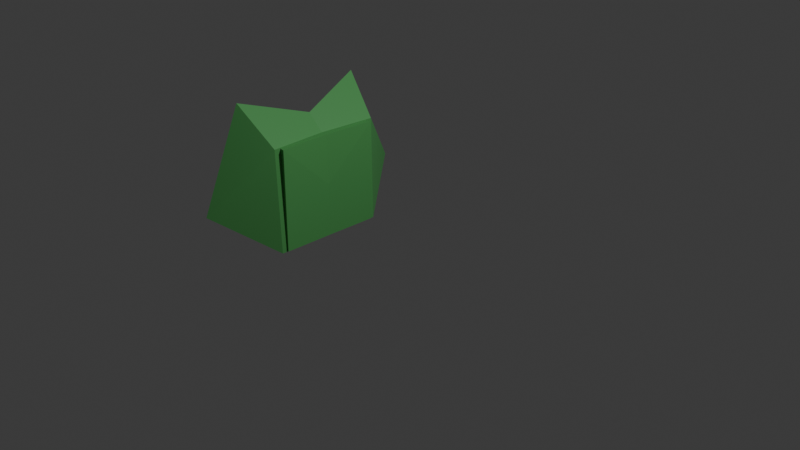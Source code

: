 # Source: Boton2Opciones_1_.blend  (saved by Blender 4.2.66; exported with 4.5.12 LTS)
import bpy
from mathutils import Matrix  # noqa: F401  (used for matrix-valued properties, if any)

bpy.ops.wm.read_factory_settings(use_empty=True)
scene = bpy.context.scene
scene.name = 'Scene'

# ---- collections
col_collection = bpy.data.collections.new('Collection'); scene.collection.children.link(col_collection)

# ---- materials (node trees are filled in below, after node groups)
mat_material_001 = bpy.data.materials.new('Material.001')

# ---- material node trees
mat_material_001.use_nodes = True; mat_material_001.node_tree.nodes.clear()
_N = mat_material_001.node_tree.nodes; _L = mat_material_001.node_tree.links
n0 = _N.new('ShaderNodeBsdfPrincipled'); n0.name = 'Principled BSDF'; n0.location = (10, 300)
n0.inputs[0].default_value = (0.1023, 0.4225, 0.1175, 1.0)
n1 = _N.new('ShaderNodeOutputMaterial'); n1.name = 'Material Output'; n1.location = (300, 300)
_L.new(n0.outputs[0], n1.inputs[0])
n1.is_active_output = True

# ---- world
world_world = bpy.data.worlds.new('World'); scene.world = world_world
world_world.use_nodes = True; world_world.node_tree.nodes.clear()
_N = world_world.node_tree.nodes; _L = world_world.node_tree.links
n0 = _N.new('ShaderNodeOutputWorld'); n0.name = 'World Output'; n0.location = (300, 300)
n1 = _N.new('ShaderNodeBackground'); n1.name = 'Background'; n1.location = (10, 300)
n1.inputs[0].default_value = (0.05088, 0.05088, 0.05088, 1.0)
_L.new(n1.outputs[0], n0.inputs[0])
n0.is_active_output = True
world_world.color = (0.05088, 0.05088, 0.05088)
world_world.sun_shadow_jitter_overblur = 0.0

# ---- cameras
cam_camera = bpy.data.cameras.new('Camera')
cam_camera.clip_end = 100.0
cam_camera.ortho_scale = 7.314

# ---- lights
light_light = bpy.data.lights.new('Light', 'POINT')
light_light.energy = 1000.0
light_light.shadow_soft_size = 0.1

# ---- meshes
me_cube_001 = bpy.data.meshes.new('Cube.001')
me_cube_001.from_pydata([(-1.665, -0.8662, -1.001), (-1.29, -0.9382, 1.011), (-6.502, 2.076, -0.2273), (-6.836, 1.275, 1.721), (0.7848, -0.9689, -1.001), (0.879, -0.9799, 1.004), (0.4228, 1.063, -1.022), (-0.05713, 1.084, 1.016)], [], [(0, 1, 3, 2), (2, 3, 7, 6), (6, 7, 5, 4), (4, 5, 1, 0), (2, 6, 4, 0), (7, 3, 1, 5)])
_uv = me_cube_001.uv_layers.new(name='UVMap')
_uv.uv.foreach_set('vector', [0.375, 0.0, 0.625, 0.0, 0.625, 0.25, 0.375, 0.25, 0.375, 0.25, 0.625, 0.25, 0.625, 0.5, 0.375, 0.5, 0.375, 0.5, 0.625, 0.5, 0.625, 0.75, 0.375, 0.75, 0.375, 0.75, 0.625, 0.75, 0.625, 1.0, 0.375, 1.0, 0.125, 0.5, 0.375, 0.5, 0.375, 0.75, 0.125, 0.75, 0.625, 0.5, 0.875, 0.5, 0.875, 0.75, 0.625, 0.75])
me_cube_001.materials.append(mat_material_001)
me_cube_001.update()

# ---- objects
ob_light = bpy.data.objects.new('Light', light_light)
ob_camera = bpy.data.objects.new('Camera', cam_camera)
ob_cube = bpy.data.objects.new('Cube', me_cube_001)
ob_empty = bpy.data.objects.new('Empty', None)

# ---- transforms, parenting, visibility, modifiers, constraints
ob_light.location = (4.076, 1.005, 5.904)
ob_light.rotation_euler = (0.6503, 0.05522, 1.866)
ob_light.lock_rotations_4d = False
ob_light.empty_display_type = 'ARROWS'
ob_light.color = (0.0, 0.0, 0.0, 0.0)
ob_light.lineart.crease_threshold = 0.0
ob_camera.location = (7.359, -6.926, 4.958)
ob_camera.rotation_euler = (1.109, 0.0, 0.8149)
ob_camera.lock_rotations_4d = False
ob_camera.empty_display_type = 'ARROWS'
ob_camera.color = (0.0, 0.0, 0.0, 0.0)
ob_camera.display_type = 'WIRE'
ob_camera.lineart.crease_threshold = 0.0
ob_cube.location = (-1.149, 0.0, 0.0)
ob_cube.scale = (0.06696, 0.6096, 0.584)
_m = ob_cube.modifiers.new('Mirror', 'MIRROR')
_m.use_axis = (False, True, False)
ob_empty.location = (-1.07, 0.669, 0.2161)
ob_empty.rotation_euler = (0.0, 1.571, 0.0)
ob_empty.empty_display_type = 'IMAGE'
ob_empty.empty_display_size = 1.002
ob_empty.empty_image_offset = (-0.2886, -1.162)

# ---- collection membership
col_collection.objects.link(ob_light)
col_collection.objects.link(ob_camera)
col_collection.objects.link(ob_cube)
col_collection.objects.link(ob_empty)

# ---- scene / render settings (as saved in the file)
scene.camera = ob_camera
scene.frame_start = 1; scene.frame_end = 250; scene.frame_set(1)
scene.render.engine = 'BLENDER_EEVEE_NEXT'
bpy.context.view_layer.update()
